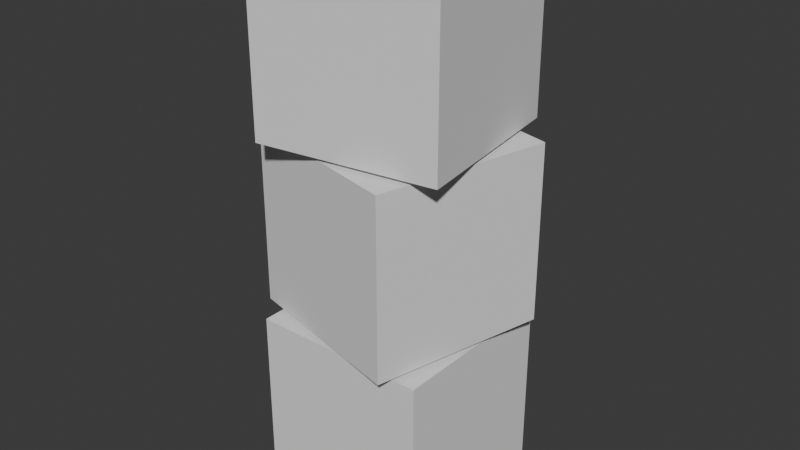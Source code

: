 # Source: Pillars.blend  (saved by Blender 5.0.119; exported with 4.5.12 LTS)
import bpy
from mathutils import Matrix  # noqa: F401  (used for matrix-valued properties, if any)

bpy.ops.wm.read_factory_settings(use_empty=True)
scene = bpy.context.scene
scene.name = 'Scene'

# ---- collections
col_collection_1 = bpy.data.collections.new('Collection 1'); scene.collection.children.link(col_collection_1)

# ---- world
world_world = bpy.data.worlds.new('World'); scene.world = world_world
world_world.use_nodes = True; world_world.node_tree.nodes.clear()
_N = world_world.node_tree.nodes; _L = world_world.node_tree.links
n0 = _N.new('ShaderNodeOutputWorld'); n0.name = 'World Output'; n0.location = (200, 100)
n1 = _N.new('ShaderNodeBackground'); n1.name = 'Background'; n1.location = (-200, 100)
n1.inputs[0].default_value = (0.05088, 0.05088, 0.05088, 1.0)
_L.new(n1.outputs[0], n0.inputs[0])
n0.is_active_output = True
world_world.color = (0.05088, 0.05088, 0.05088)
world_world.sun_shadow_jitter_overblur = 0.0

# ---- meshes
me_pillar_1 = bpy.data.meshes.new('Pillar_1')
me_pillar_1.from_pydata([(-2.426, -2.426, 0.0341), (-2.426, -2.426, 4.886), (-2.426, 2.426, 0.0341), (-2.426, 2.426, 4.886), (2.426, -2.426, 0.0341), (2.426, -2.426, 4.886), (2.426, 2.426, 0.0341), (2.426, 2.426, 4.886)], [], [(0, 1, 3, 2), (2, 3, 7, 6), (6, 7, 5, 4), (4, 5, 1, 0), (2, 6, 4, 0), (7, 3, 1, 5)])
_uv = me_pillar_1.uv_layers.new(name='UVMap')
_uv.uv.foreach_set('vector', [0.375, 0.0, 0.625, 0.0, 0.625, 0.25, 0.375, 0.25, 0.375, 0.25, 0.625, 0.25, 0.625, 0.5, 0.375, 0.5, 0.375, 0.5, 0.625, 0.5, 0.625, 0.75, 0.375, 0.75, 0.375, 0.75, 0.625, 0.75, 0.625, 1.0, 0.375, 1.0, 0.125, 0.5, 0.375, 0.5, 0.375, 0.75, 0.125, 0.75, 0.625, 0.5, 0.875, 0.5, 0.875, 0.75, 0.625, 0.75])
me_pillar_1.update()
me_pillar_2 = bpy.data.meshes.new('Pillar_2')
me_pillar_2.from_pydata([(-2.936, -1.775, 5.007), (-2.936, -1.775, 9.859), (-1.775, 2.936, 5.007), (-1.775, 2.936, 9.859), (1.775, -2.936, 5.007), (1.775, -2.936, 9.859), (2.936, 1.775, 5.007), (2.936, 1.775, 9.859)], [], [(0, 1, 3, 2), (2, 3, 7, 6), (6, 7, 5, 4), (4, 5, 1, 0), (2, 6, 4, 0), (7, 3, 1, 5)])
_uv = me_pillar_2.uv_layers.new(name='UVMap')
_uv.uv.foreach_set('vector', [0.375, 0.0, 0.625, 0.0, 0.625, 0.25, 0.375, 0.25, 0.375, 0.25, 0.625, 0.25, 0.625, 0.5, 0.375, 0.5, 0.375, 0.5, 0.625, 0.5, 0.625, 0.75, 0.375, 0.75, 0.375, 0.75, 0.625, 0.75, 0.625, 1.0, 0.375, 1.0, 0.125, 0.5, 0.375, 0.5, 0.375, 0.75, 0.125, 0.75, 0.625, 0.5, 0.875, 0.5, 0.875, 0.75, 0.625, 0.75])
me_pillar_2.update()
me_pillar_3 = bpy.data.meshes.new('Pillar_3')
me_pillar_3.from_pydata([(-2.061, -2.743, 9.961), (-2.061, -2.743, 14.81), (-2.743, 2.061, 9.961), (-2.743, 2.061, 14.81), (2.743, -2.061, 9.961), (2.743, -2.061, 14.81), (2.061, 2.743, 9.961), (2.061, 2.743, 14.81)], [], [(0, 1, 3, 2), (2, 3, 7, 6), (6, 7, 5, 4), (4, 5, 1, 0), (2, 6, 4, 0), (7, 3, 1, 5)])
_uv = me_pillar_3.uv_layers.new(name='UVMap')
_uv.uv.foreach_set('vector', [0.375, 0.0, 0.625, 0.0, 0.625, 0.25, 0.375, 0.25, 0.375, 0.25, 0.625, 0.25, 0.625, 0.5, 0.375, 0.5, 0.375, 0.5, 0.625, 0.5, 0.625, 0.75, 0.375, 0.75, 0.375, 0.75, 0.625, 0.75, 0.625, 1.0, 0.375, 1.0, 0.125, 0.5, 0.375, 0.5, 0.375, 0.75, 0.125, 0.75, 0.625, 0.5, 0.875, 0.5, 0.875, 0.75, 0.625, 0.75])
me_pillar_3.update()

# ---- objects
ob_pillar_1 = bpy.data.objects.new('Pillar_1', me_pillar_1)
ob_pillar_2 = bpy.data.objects.new('Pillar_2', me_pillar_2)
ob_pillar_3 = bpy.data.objects.new('Pillar_3', me_pillar_3)

# ---- transforms, parenting, visibility, modifiers, constraints
ob_pillar_1.location = (0.0, 0.0, 0.0)
ob_pillar_2.location = (0.0, 0.0, 0.0)
ob_pillar_3.location = (0.0, 0.0, 0.0)

# ---- collection membership
col_collection_1.objects.link(ob_pillar_1)
col_collection_1.objects.link(ob_pillar_2)
col_collection_1.objects.link(ob_pillar_3)

# ---- scene / render settings (as saved in the file)
scene.frame_start = 1; scene.frame_end = 250; scene.frame_set(3)
scene.render.engine = 'BLENDER_EEVEE_NEXT'
scene.render.bake_bias = 0.0
scene.render.bake_samples = 0
scene.cycles.sampling_pattern = 'TABULATED_SOBOL'
scene.eevee.use_volume_custom_range = False
bpy.context.view_layer.update()

# ---- added for rendering (the .blend has no active camera and no usable light): camera, sun
cam_auto = bpy.data.cameras.new('AutoCamera')
cam_auto.lens = 50.0
cam_auto.sensor_width = 36.0
cam_auto.clip_end = 1000.0
ob_auto_camera = bpy.data.objects.new('AutoCamera', cam_auto)
scene.collection.objects.link(ob_auto_camera)
ob_auto_camera.location = (15.685, -18.8221, 19.9717)
ob_auto_camera.rotation_euler = (1.09748, -7.21219e-08, 0.694738)
scene.camera = ob_auto_camera
light_auto_sun = bpy.data.lights.new('AutoSun', 'SUN')
light_auto_sun.energy = 3.0
light_auto_sun.angle = 0.0523599
ob_auto_sun = bpy.data.objects.new('AutoSun', light_auto_sun)
scene.collection.objects.link(ob_auto_sun)
ob_auto_sun.rotation_euler = (0.872665, 0.174533, 0.523599)
bpy.context.view_layer.update()
